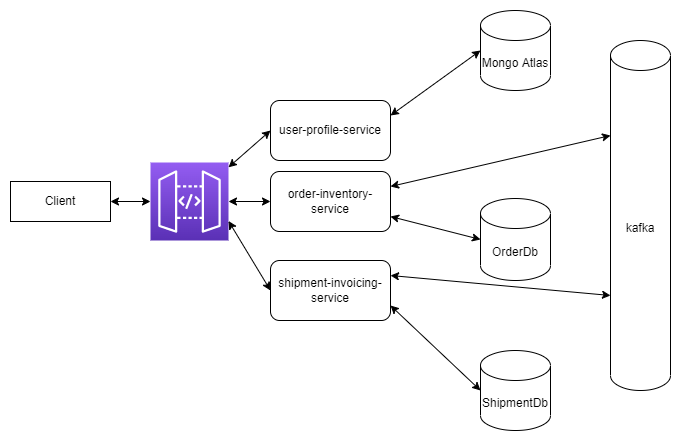

The diagram above was exported from draw.io. Its source (the exported page's mxGraphModel, read from the mxfile embedded in the PNG):
<mxGraphModel dx="1200" dy="641" grid="1" gridSize="10" guides="1" tooltips="1" connect="1" arrows="1" fold="1" page="1" pageScale="1" pageWidth="850" pageHeight="1100" math="0" shadow="0">
  <root>
    <mxCell id="0" />
    <mxCell id="1" parent="0" />
    <mxCell id="es_A2TRVqsEsrXORa7xS-1" value="" style="sketch=0;points=[[0,0,0],[0.25,0,0],[0.5,0,0],[0.75,0,0],[1,0,0],[0,1,0],[0.25,1,0],[0.5,1,0],[0.75,1,0],[1,1,0],[0,0.25,0],[0,0.5,0],[0,0.75,0],[1,0.25,0],[1,0.5,0],[1,0.75,0]];outlineConnect=0;fontColor=#232F3E;gradientColor=#945DF2;gradientDirection=north;fillColor=#5A30B5;strokeColor=#ffffff;dashed=0;verticalLabelPosition=bottom;verticalAlign=top;align=center;html=1;fontSize=12;fontStyle=0;aspect=fixed;shape=mxgraph.aws4.resourceIcon;resIcon=mxgraph.aws4.api_gateway;" parent="1" vertex="1">
      <mxGeometry x="160" y="332" width="78" height="78" as="geometry" />
    </mxCell>
    <mxCell id="es_A2TRVqsEsrXORa7xS-2" value="user-profile-service" style="rounded=1;whiteSpace=wrap;html=1;" parent="1" vertex="1">
      <mxGeometry x="280" y="270" width="120" height="60" as="geometry" />
    </mxCell>
    <mxCell id="es_A2TRVqsEsrXORa7xS-3" value="Mongo Atlas" style="shape=cylinder3;whiteSpace=wrap;html=1;boundedLbl=1;backgroundOutline=1;size=15;" parent="1" vertex="1">
      <mxGeometry x="490" y="180" width="70" height="80" as="geometry" />
    </mxCell>
    <mxCell id="es_A2TRVqsEsrXORa7xS-4" value="" style="endArrow=classic;startArrow=classic;html=1;rounded=0;entryX=0;entryY=0.5;entryDx=0;entryDy=0;" parent="1" source="es_A2TRVqsEsrXORa7xS-1" target="es_A2TRVqsEsrXORa7xS-2" edge="1">
      <mxGeometry width="50" height="50" relative="1" as="geometry">
        <mxPoint x="400" y="450" as="sourcePoint" />
        <mxPoint x="450" y="400" as="targetPoint" />
      </mxGeometry>
    </mxCell>
    <mxCell id="es_A2TRVqsEsrXORa7xS-5" value="" style="endArrow=classic;startArrow=classic;html=1;rounded=0;entryX=0;entryY=0.5;entryDx=0;entryDy=0;entryPerimeter=0;exitX=1;exitY=0.25;exitDx=0;exitDy=0;" parent="1" source="es_A2TRVqsEsrXORa7xS-2" target="es_A2TRVqsEsrXORa7xS-3" edge="1">
      <mxGeometry width="50" height="50" relative="1" as="geometry">
        <mxPoint x="400" y="450" as="sourcePoint" />
        <mxPoint x="450" y="400" as="targetPoint" />
      </mxGeometry>
    </mxCell>
    <mxCell id="es_A2TRVqsEsrXORa7xS-6" value="order-inventory-service" style="rounded=1;whiteSpace=wrap;html=1;" parent="1" vertex="1">
      <mxGeometry x="280" y="341" width="120" height="60" as="geometry" />
    </mxCell>
    <mxCell id="es_A2TRVqsEsrXORa7xS-8" value="" style="endArrow=classic;startArrow=classic;html=1;rounded=0;exitX=1;exitY=0.5;exitDx=0;exitDy=0;exitPerimeter=0;entryX=0;entryY=0.5;entryDx=0;entryDy=0;" parent="1" source="es_A2TRVqsEsrXORa7xS-1" target="es_A2TRVqsEsrXORa7xS-6" edge="1">
      <mxGeometry width="50" height="50" relative="1" as="geometry">
        <mxPoint x="400" y="440" as="sourcePoint" />
        <mxPoint x="270" y="370" as="targetPoint" />
      </mxGeometry>
    </mxCell>
    <mxCell id="es_A2TRVqsEsrXORa7xS-9" value="shipment-invoicing-service" style="rounded=1;whiteSpace=wrap;html=1;" parent="1" vertex="1">
      <mxGeometry x="280" y="430" width="120" height="60" as="geometry" />
    </mxCell>
    <mxCell id="es_A2TRVqsEsrXORa7xS-10" value="" style="endArrow=classic;startArrow=classic;html=1;rounded=0;entryX=0;entryY=0.5;entryDx=0;entryDy=0;exitX=1;exitY=0.75;exitDx=0;exitDy=0;exitPerimeter=0;" parent="1" source="es_A2TRVqsEsrXORa7xS-1" target="es_A2TRVqsEsrXORa7xS-9" edge="1">
      <mxGeometry width="50" height="50" relative="1" as="geometry">
        <mxPoint x="400" y="440" as="sourcePoint" />
        <mxPoint x="450" y="390" as="targetPoint" />
      </mxGeometry>
    </mxCell>
    <mxCell id="es_A2TRVqsEsrXORa7xS-11" value="OrderDb" style="shape=cylinder3;whiteSpace=wrap;html=1;boundedLbl=1;backgroundOutline=1;size=15;" parent="1" vertex="1">
      <mxGeometry x="490" y="368" width="70" height="82" as="geometry" />
    </mxCell>
    <mxCell id="es_A2TRVqsEsrXORa7xS-12" value="ShipmentDb" style="shape=cylinder3;whiteSpace=wrap;html=1;boundedLbl=1;backgroundOutline=1;size=15;" parent="1" vertex="1">
      <mxGeometry x="490" y="520" width="70" height="80" as="geometry" />
    </mxCell>
    <mxCell id="es_A2TRVqsEsrXORa7xS-13" value="" style="endArrow=classic;startArrow=classic;html=1;rounded=0;entryX=0;entryY=0.5;entryDx=0;entryDy=0;entryPerimeter=0;exitX=1;exitY=0.75;exitDx=0;exitDy=0;" parent="1" source="es_A2TRVqsEsrXORa7xS-6" target="es_A2TRVqsEsrXORa7xS-11" edge="1">
      <mxGeometry width="50" height="50" relative="1" as="geometry">
        <mxPoint x="400" y="440" as="sourcePoint" />
        <mxPoint x="450" y="390" as="targetPoint" />
      </mxGeometry>
    </mxCell>
    <mxCell id="es_A2TRVqsEsrXORa7xS-14" value="" style="endArrow=classic;startArrow=classic;html=1;rounded=0;entryX=0;entryY=0.5;entryDx=0;entryDy=0;entryPerimeter=0;exitX=1;exitY=0.75;exitDx=0;exitDy=0;" parent="1" source="es_A2TRVqsEsrXORa7xS-9" target="es_A2TRVqsEsrXORa7xS-12" edge="1">
      <mxGeometry width="50" height="50" relative="1" as="geometry">
        <mxPoint x="400" y="440" as="sourcePoint" />
        <mxPoint x="450" y="390" as="targetPoint" />
      </mxGeometry>
    </mxCell>
    <mxCell id="es_A2TRVqsEsrXORa7xS-15" value="kafka" style="shape=cylinder3;whiteSpace=wrap;html=1;boundedLbl=1;backgroundOutline=1;size=15;" parent="1" vertex="1">
      <mxGeometry x="620" y="210" width="60" height="350" as="geometry" />
    </mxCell>
    <mxCell id="es_A2TRVqsEsrXORa7xS-16" value="" style="endArrow=classic;startArrow=classic;html=1;rounded=0;exitX=1;exitY=0.25;exitDx=0;exitDy=0;entryX=0;entryY=0;entryDx=0;entryDy=255;entryPerimeter=0;" parent="1" source="es_A2TRVqsEsrXORa7xS-9" target="es_A2TRVqsEsrXORa7xS-15" edge="1">
      <mxGeometry width="50" height="50" relative="1" as="geometry">
        <mxPoint x="420" y="480" as="sourcePoint" />
        <mxPoint x="470" y="430" as="targetPoint" />
      </mxGeometry>
    </mxCell>
    <mxCell id="es_A2TRVqsEsrXORa7xS-17" value="" style="endArrow=classic;startArrow=classic;html=1;rounded=0;exitX=1;exitY=0.25;exitDx=0;exitDy=0;entryX=0;entryY=0;entryDx=0;entryDy=95;entryPerimeter=0;" parent="1" source="es_A2TRVqsEsrXORa7xS-6" target="es_A2TRVqsEsrXORa7xS-15" edge="1">
      <mxGeometry width="50" height="50" relative="1" as="geometry">
        <mxPoint x="400" y="348.5" as="sourcePoint" />
        <mxPoint x="620" y="348.5" as="targetPoint" />
      </mxGeometry>
    </mxCell>
    <mxCell id="ShSJts4bd5qgo9iN3jw5-1" value="Client" style="whiteSpace=wrap;html=1;align=center;" parent="1" vertex="1">
      <mxGeometry x="20" y="351" width="100" height="40" as="geometry" />
    </mxCell>
    <mxCell id="ShSJts4bd5qgo9iN3jw5-2" value="" style="endArrow=classic;startArrow=classic;html=1;rounded=0;entryX=0;entryY=0.5;entryDx=0;entryDy=0;entryPerimeter=0;exitX=1;exitY=0.5;exitDx=0;exitDy=0;" parent="1" source="ShSJts4bd5qgo9iN3jw5-1" target="es_A2TRVqsEsrXORa7xS-1" edge="1">
      <mxGeometry width="50" height="50" relative="1" as="geometry">
        <mxPoint x="400" y="520" as="sourcePoint" />
        <mxPoint x="450" y="470" as="targetPoint" />
      </mxGeometry>
    </mxCell>
  </root>
</mxGraphModel>